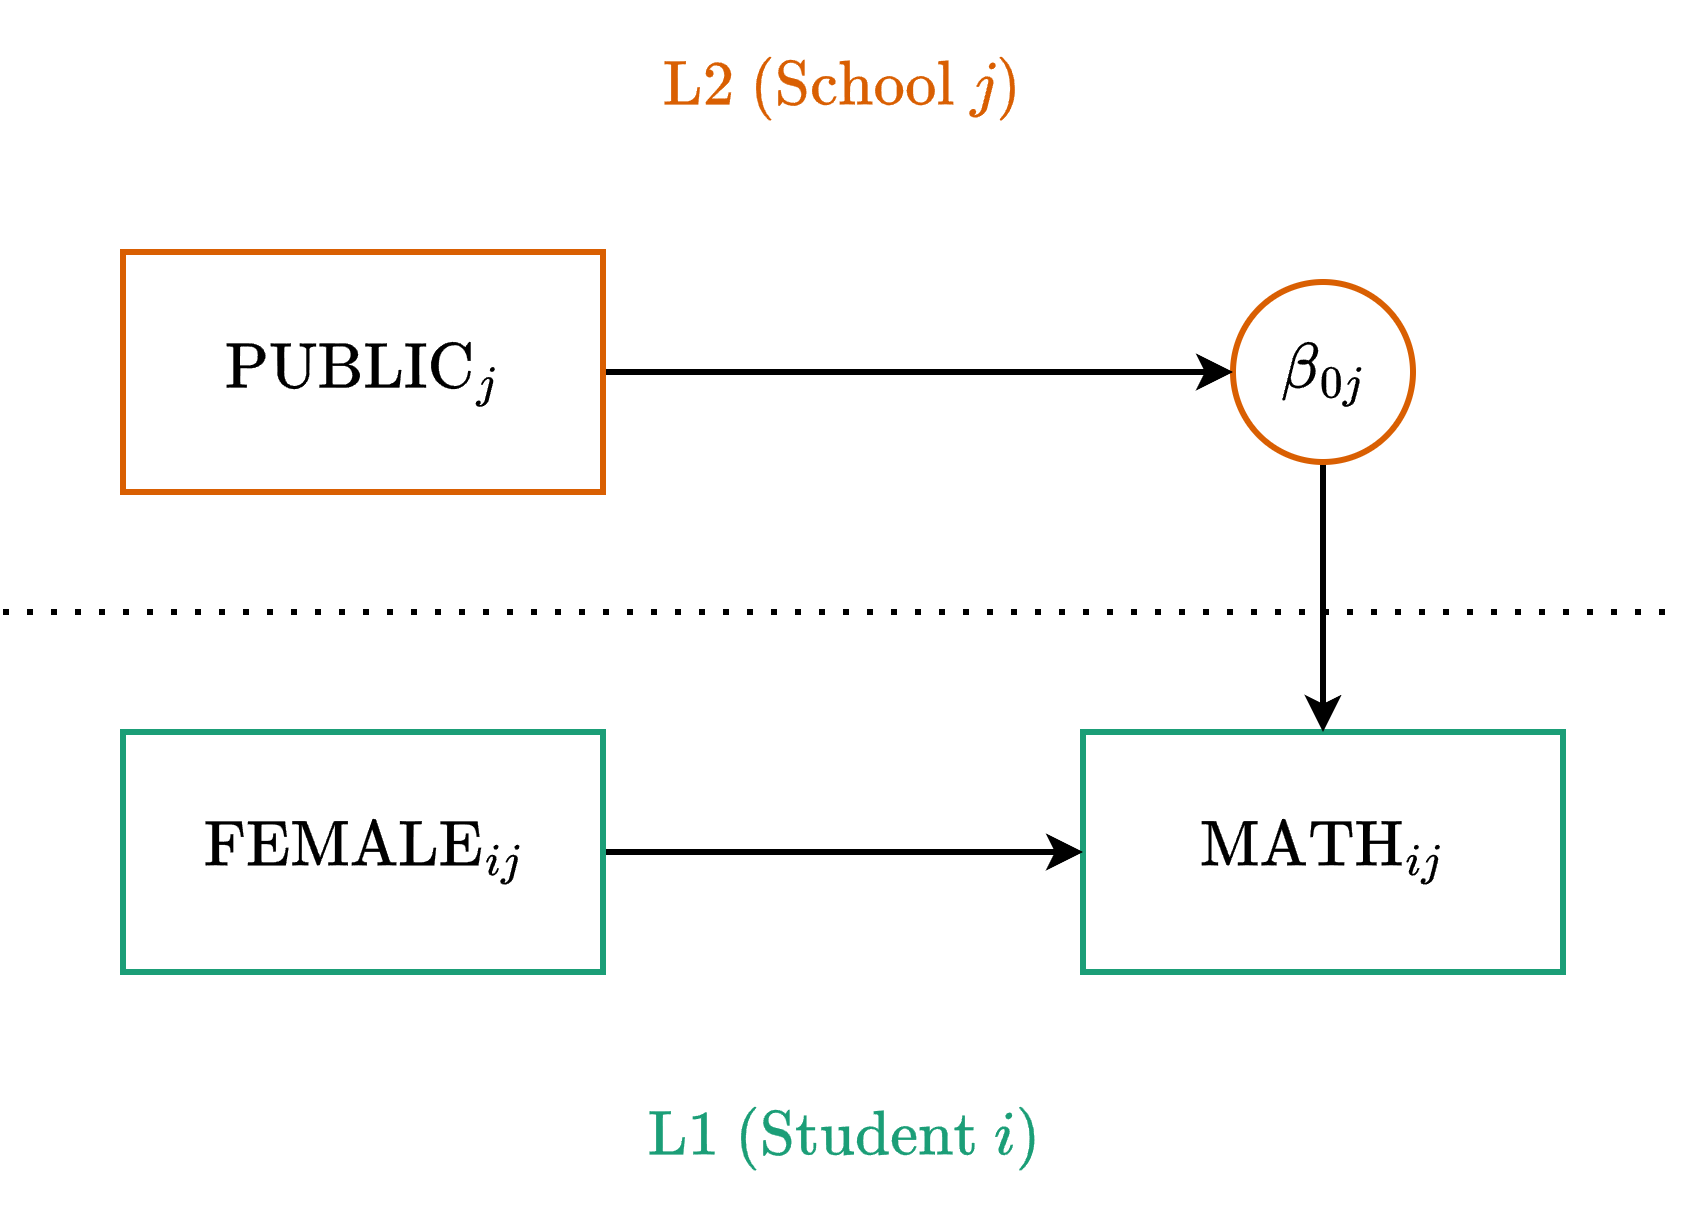

The diagram above was exported from draw.io. Its source (the exported page's mxGraphModel, read from the mxfile embedded in the PNG):
<mxGraphModel dx="1412" dy="827" grid="1" gridSize="10" guides="1" tooltips="1" connect="1" arrows="1" fold="1" page="1" pageScale="1" pageWidth="850" pageHeight="1100" math="1" shadow="0">
  <root>
    <mxCell id="QBeRKcPp0VsHfR4ekWjn-0" />
    <mxCell id="QBeRKcPp0VsHfR4ekWjn-1" parent="QBeRKcPp0VsHfR4ekWjn-0" />
    <mxCell id="U1LZH14wFpOFmdBEef2W-0" parent="QBeRKcPp0VsHfR4ekWjn-1" style="rounded=0;whiteSpace=wrap;html=1;fontSize=18;strokeWidth=2;fontFamily=Lucida Console;strokeColor=#1B9E77;" value="$$\text{MATH}_{ij}$$" vertex="1">
      <mxGeometry height="80" width="160" x="400" y="280" as="geometry" />
    </mxCell>
    <mxCell id="U1LZH14wFpOFmdBEef2W-1" edge="1" parent="QBeRKcPp0VsHfR4ekWjn-1" source="U1LZH14wFpOFmdBEef2W-3" style="edgeStyle=orthogonalEdgeStyle;rounded=0;orthogonalLoop=1;jettySize=auto;html=1;exitX=0.5;exitY=1;exitDx=0;exitDy=0;entryX=0.5;entryY=0;entryDx=0;entryDy=0;strokeWidth=2;strokeColor=#000000;" target="U1LZH14wFpOFmdBEef2W-0">
      <mxGeometry relative="1" as="geometry">
        <mxPoint x="460" y="200" as="sourcePoint" />
      </mxGeometry>
    </mxCell>
    <mxCell id="U1LZH14wFpOFmdBEef2W-2" edge="1" parent="QBeRKcPp0VsHfR4ekWjn-1" style="endArrow=none;dashed=1;html=1;dashPattern=1 3;strokeWidth=2;rounded=0;" value="">
      <mxGeometry height="50" relative="1" width="50" as="geometry">
        <mxPoint x="40" y="240" as="sourcePoint" />
        <mxPoint x="600" y="240" as="targetPoint" />
      </mxGeometry>
    </mxCell>
    <mxCell id="U1LZH14wFpOFmdBEef2W-3" parent="QBeRKcPp0VsHfR4ekWjn-1" style="ellipse;whiteSpace=wrap;html=1;strokeWidth=2;strokeColor=#D95F02;fontSize=18;fontFamily=Lucida Console;aspect=fixed;" value="$$\beta_{0j}$$" vertex="1">
      <mxGeometry height="60" width="60" x="450" y="130" as="geometry" />
    </mxCell>
    <mxCell id="U1LZH14wFpOFmdBEef2W-4" edge="1" parent="QBeRKcPp0VsHfR4ekWjn-1" source="U1LZH14wFpOFmdBEef2W-5" style="edgeStyle=orthogonalEdgeStyle;rounded=0;orthogonalLoop=1;jettySize=auto;html=1;exitX=1;exitY=0.5;exitDx=0;exitDy=0;entryX=0;entryY=0.5;entryDx=0;entryDy=0;strokeWidth=2;" target="U1LZH14wFpOFmdBEef2W-0">
      <mxGeometry relative="1" as="geometry" />
    </mxCell>
    <mxCell id="U1LZH14wFpOFmdBEef2W-5" parent="QBeRKcPp0VsHfR4ekWjn-1" style="rounded=0;whiteSpace=wrap;html=1;fontSize=18;strokeWidth=2;fontFamily=Lucida Console;fontColor=#000000;strokeColor=#1B9E77;" value="$$\text{FEMALE}_{ij}$$" vertex="1">
      <mxGeometry height="80" width="160" x="80" y="280" as="geometry" />
    </mxCell>
    <mxCell id="U1LZH14wFpOFmdBEef2W-8" edge="1" parent="QBeRKcPp0VsHfR4ekWjn-1" source="U1LZH14wFpOFmdBEef2W-10" style="edgeStyle=orthogonalEdgeStyle;rounded=0;orthogonalLoop=1;jettySize=auto;html=1;exitX=1;exitY=0.5;exitDx=0;exitDy=0;entryX=0;entryY=0.5;entryDx=0;entryDy=0;strokeWidth=2;" target="U1LZH14wFpOFmdBEef2W-3">
      <mxGeometry relative="1" as="geometry" />
    </mxCell>
    <mxCell id="U1LZH14wFpOFmdBEef2W-10" parent="QBeRKcPp0VsHfR4ekWjn-1" style="rounded=0;whiteSpace=wrap;html=1;fontSize=18;strokeWidth=2;fontFamily=Lucida Console;fontColor=#000000;strokeColor=#D95F02;" value="$$\text{PUBLIC}_{j}$$" vertex="1">
      <mxGeometry height="80" width="160" x="80" y="120" as="geometry" />
    </mxCell>
    <mxCell id="U1LZH14wFpOFmdBEef2W-11" parent="QBeRKcPp0VsHfR4ekWjn-1" style="text;html=1;whiteSpace=wrap;strokeColor=none;fillColor=none;align=center;verticalAlign=middle;rounded=0;fontSize=18;fontColor=#D95F02;" value="$$\text{L2 (School }j\text{)}$$" vertex="1">
      <mxGeometry height="30" width="560" x="40" y="50" as="geometry" />
    </mxCell>
    <mxCell id="U1LZH14wFpOFmdBEef2W-12" parent="QBeRKcPp0VsHfR4ekWjn-1" style="text;html=1;whiteSpace=wrap;strokeColor=none;fillColor=none;align=center;verticalAlign=middle;rounded=0;fontSize=18;fontColor=#1B9E77;" value="$$\text{L1 (Student }i\text{)}$$" vertex="1">
      <mxGeometry height="30" width="560" x="40" y="400" as="geometry" />
    </mxCell>
  </root>
</mxGraphModel>